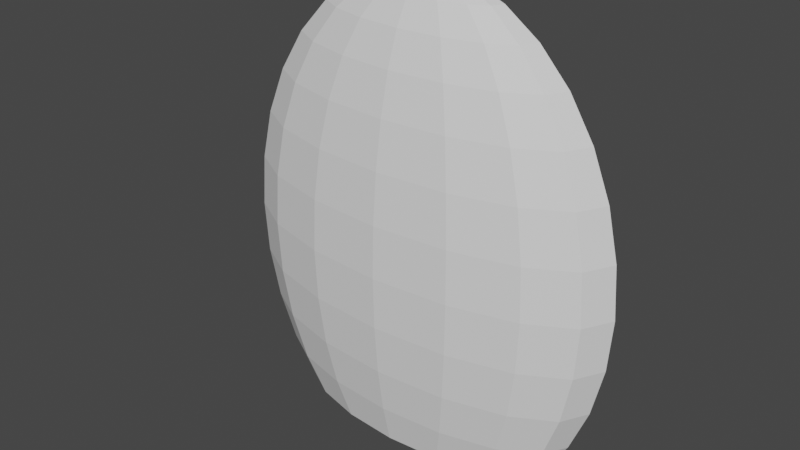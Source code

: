 # Source: Bariera_KLOCEK.blend  (saved by Blender 2.93.21; exported with 4.5.12 LTS)
import bpy
from mathutils import Matrix  # noqa: F401  (used for matrix-valued properties, if any)

bpy.ops.wm.read_factory_settings(use_empty=True)
scene = bpy.context.scene
scene.name = 'Scene'

# ---- collections
col_collection = bpy.data.collections.new('Collection'); scene.collection.children.link(col_collection)

# ---- world
world_world = bpy.data.worlds.new('World'); scene.world = world_world
world_world.use_nodes = True; world_world.node_tree.nodes.clear()
_N = world_world.node_tree.nodes; _L = world_world.node_tree.links
n0 = _N.new('ShaderNodeOutputWorld'); n0.name = 'World Output'; n0.location = (300, 300)
n1 = _N.new('ShaderNodeBackground'); n1.name = 'Background'; n1.location = (10, 300)
n1.inputs[0].default_value = (0.05088, 0.05088, 0.05088, 1.0)
_L.new(n1.outputs[0], n0.inputs[0])
n0.is_active_output = True
world_world.color = (0.05088, 0.05088, 0.05088)
world_world.use_sun_shadow = False
world_world.sun_shadow_jitter_overblur = 0.0

# ---- meshes
me_sphere = bpy.data.meshes.new('Sphere')
me_sphere.from_pydata([(-0.684, -0.2643, -0.9742), (-0.8043, -0.2643, -0.7797), (-0.8937, -0.2643, -0.5578), (-0.9487, -0.2643, -0.317), (-0.9673, -0.2643, -0.06665), (-0.9487, -0.2643, 0.1837), (-0.8937, -0.2643, 0.4245), (-0.8043, -0.2643, 0.6464), (-0.684, -0.2643, 0.8409), (-0.5374, -0.2643, 1.001), (-0.3702, -0.2643, 1.119), (-0.1887, -0.2643, 1.192), (-0.6319, -0.363, -0.9742), (-0.743, -0.3803, -0.7797), (-0.8256, -0.3932, -0.5578), (-0.8765, -0.4012, -0.317), (-0.8937, -0.4039, -0.06665), (-0.8765, -0.4012, 0.1837), (-0.8256, -0.3932, 0.4245), (-0.743, -0.3803, 0.6464), (-0.6319, -0.363, 0.8409), (-0.4965, -0.3418, 1.001), (-0.342, -0.3177, 1.119), (-0.1743, -0.2915, 1.192), (-7.791e-08, -0.2643, 1.217), (-0.4836, -0.4466, -0.9742), (-0.5687, -0.4787, -0.7797), (-0.6319, -0.5025, -0.5578), (-0.6708, -0.5172, -0.317), (-0.684, -0.5222, -0.06665), (-0.6708, -0.5172, 0.1837), (-0.6319, -0.5025, 0.4245), (-0.5687, -0.4787, 0.6464), (-0.4836, -0.4466, 0.8409), (0.1951, -0.2592, 1.225), (0.3827, -0.2592, 1.149), (0.5556, -0.2592, 1.026), (0.7071, -0.2592, 0.8614), (0.8315, -0.2592, 0.6603), (0.9239, -0.2592, 0.4309), (0.9808, -0.2592, 0.182), (1.0, -0.2592, -0.07685), (0.9808, -0.2592, -0.3357), (0.9239, -0.2592, -0.5846), (0.8315, -0.2592, -0.814), (0.7071, -0.2592, -1.015), (-0.38, -0.4076, 1.001), (-0.2617, -0.363, 1.119), (-0.1334, -0.3146, 1.192), (0.1802, -0.2873, 1.225), (0.3536, -0.3144, 1.149), (0.5133, -0.3393, 1.026), (0.6533, -0.3612, 0.8614), (0.7682, -0.3791, 0.6603), (0.8536, -0.3925, 0.4309), (0.9061, -0.4007, 0.182), (0.9239, -0.4035, -0.07685), (0.9061, -0.4007, -0.3357), (0.8536, -0.3925, -0.5846), (0.7682, -0.3791, -0.814), (0.6533, -0.3612, -1.015), (-0.2617, -0.5025, -0.9742), (-0.3078, -0.5444, -0.7797), (-0.342, -0.5756, -0.5578), (0.1379, -0.3112, 1.225), (0.2706, -0.3612, 1.149), (0.3928, -0.4073, 1.026), (0.5, -0.4477, 0.8614), (0.5879, -0.4808, 0.6603), (0.6533, -0.5055, 0.4309), (0.6935, -0.5206, 0.182), (0.7071, -0.5258, -0.07685), (0.6935, -0.5206, -0.3357), (0.6533, -0.5055, -0.5846), (0.5879, -0.4808, -0.814), (0.5, -0.4477, -1.015), (-0.3631, -0.5947, -0.317), (-0.3702, -0.6012, -0.06665), (-0.3631, -0.5947, 0.1837), (0.07466, -0.3271, 1.225), (0.1464, -0.3925, 1.149), (0.2126, -0.4527, 1.026), (0.2706, -0.5055, 0.8614), (0.3182, -0.5488, 0.6603), (0.3536, -0.581, 0.4309), (0.3753, -0.6008, 0.182), (0.3827, -0.6075, -0.07685), (0.3753, -0.6008, -0.3357), (0.3536, -0.581, -0.5846), (0.3182, -0.5488, -0.814), (0.2706, -0.5055, -1.015), (-0.342, -0.5756, 0.4245), (-0.3078, -0.5444, 0.6464), (-0.2617, -0.5025, 0.8409), (-5.595e-08, -0.3327, 1.225), (-7.085e-08, -0.4035, 1.149), (-1.156e-07, -0.4686, 1.026), (-8.575e-08, -0.5258, 0.8614), (-1.156e-07, -0.5726, 0.6603), (-2.646e-07, -0.6075, 0.4309), (-1.156e-07, -0.6289, 0.182), (-2.944e-07, -0.6362, -0.07685), (-1.156e-07, -0.6289, -0.3357), (-2.646e-07, -0.6075, -0.5846), (-1.156e-07, -0.5726, -0.814), (-8.575e-08, -0.5258, -1.015), (-0.2057, -0.4515, 1.001), (-0.1417, -0.3932, 1.119), (-0.07222, -0.33, 1.192), (-8.273e-08, -0.5222, -0.9742), (-0.07466, -0.3271, 1.225), (-0.1464, -0.3925, 1.149), (-0.2126, -0.4527, 1.026), (-0.2706, -0.5055, 0.8614), (-0.3182, -0.5488, 0.6603), (-0.3536, -0.581, 0.4309), (-0.3753, -0.6008, 0.182), (-0.3827, -0.6075, -0.07685), (-0.3753, -0.6008, -0.3357), (-0.3536, -0.581, -0.5846), (-0.3182, -0.5488, -0.814), (-0.2706, -0.5055, -1.015), (-1.116e-07, -0.5675, -0.7797), (-2.557e-07, -0.6012, -0.5578), (-1.116e-07, -0.622, -0.317), (-0.1379, -0.3112, 1.225), (-0.2706, -0.3612, 1.149), (-0.3928, -0.4073, 1.026), (-0.5, -0.4477, 0.8614), (-0.5879, -0.4808, 0.6603), (-0.6533, -0.5055, 0.4309), (-0.6935, -0.5206, 0.182), (-0.7071, -0.5258, -0.07685), (-0.6935, -0.5206, -0.3357), (-0.6533, -0.5055, -0.5846), (-0.5879, -0.4808, -0.814), (-0.5, -0.4477, -1.015), (-2.845e-07, -0.629, -0.06665), (-1.116e-07, -0.622, 0.1837), (-2.557e-07, -0.6012, 0.4245), (-8.077e-08, -0.2592, 1.25), (-0.1802, -0.2873, 1.225), (-0.3536, -0.3144, 1.149), (-0.5133, -0.3393, 1.026), (-0.6533, -0.3612, 0.8614), (-0.7682, -0.3791, 0.6603), (-0.8536, -0.3925, 0.4309), (-0.9061, -0.4007, 0.182), (-0.9239, -0.4034, -0.07685), (-0.9061, -0.4007, -0.3357), (-0.8536, -0.3925, -0.5846), (-0.7682, -0.3791, -0.814), (-0.6533, -0.3612, -1.015), (-1.116e-07, -0.5675, 0.6464), (-8.273e-08, -0.5222, 0.8409), (-1.116e-07, -0.4669, 1.001), (-0.1951, -0.2592, 1.225), (-0.3827, -0.2592, 1.149), (-0.5556, -0.2592, 1.026), (-0.7071, -0.2592, 0.8614), (-0.8315, -0.2592, 0.6603), (-0.9239, -0.2592, 0.4309), (-0.9808, -0.2592, 0.182), (-1.0, -0.2592, -0.07685), (-0.9808, -0.2592, -0.3357), (-0.9239, -0.2592, -0.5846), (-0.8315, -0.2592, -0.814), (-0.7071, -0.2592, -1.015), (-6.832e-08, -0.4039, 1.119), (-5.39e-08, -0.3355, 1.192), (0.2617, -0.5025, -0.9742), (0.3078, -0.5444, -0.7797), (0.342, -0.5756, -0.5578), (0.3631, -0.5947, -0.317), (0.3702, -0.6012, -0.06665), (0.3631, -0.5947, 0.1837), (0.342, -0.5756, 0.4245), (0.3078, -0.5444, 0.6464), (0.2617, -0.5025, 0.8409), (0.2057, -0.4515, 1.001), (0.1417, -0.3932, 1.119), (0.07222, -0.33, 1.192), (0.4836, -0.4466, -0.9742), (0.5687, -0.4787, -0.7797), (0.6319, -0.5025, -0.5578), (0.6708, -0.5172, -0.317), (0.684, -0.5222, -0.06665), (0.6708, -0.5172, 0.1837), (0.6319, -0.5025, 0.4245), (0.5687, -0.4787, 0.6464), (0.4836, -0.4466, 0.8409), (0.38, -0.4076, 1.001), (0.2617, -0.363, 1.119), (0.1334, -0.3146, 1.192), (0.6319, -0.363, -0.9742), (0.743, -0.3803, -0.7797), (0.8256, -0.3932, -0.5578), (0.8765, -0.4012, -0.317), (0.8937, -0.4039, -0.06665), (0.8765, -0.4012, 0.1837), (0.8256, -0.3932, 0.4245), (0.743, -0.3803, 0.6464), (0.6319, -0.363, 0.8409), (0.4965, -0.3418, 1.001), (0.342, -0.3177, 1.119), (0.1743, -0.2915, 1.192), (0.684, -0.2643, -0.9742), (0.8043, -0.2643, -0.7797), (0.8937, -0.2643, -0.5578), (0.9487, -0.2643, -0.317), (0.9673, -0.2643, -0.06665), (0.9487, -0.2643, 0.1837), (0.8937, -0.2643, 0.4245), (0.8043, -0.2643, 0.6464), (0.684, -0.2643, 0.8409), (0.5374, -0.2643, 1.001), (0.3702, -0.2643, 1.119), (0.1887, -0.2643, 1.192)], [], [(38, 213, 214, 37), (163, 4, 3, 164), (37, 214, 215, 36), (162, 5, 4, 163), (165, 2, 1, 166), (161, 6, 5, 162), (36, 215, 216, 35), (60, 194, 206, 45), (164, 3, 2, 165), (160, 7, 6, 161), (35, 216, 217, 34), (136, 25, 61, 121), (34, 217, 24, 140), (90, 170, 182, 75), (166, 1, 0, 167), (105, 109, 170, 90), (39, 212, 213, 38), (42, 209, 210, 41), (45, 206, 207, 44), (156, 11, 10, 157), (159, 8, 7, 160), (41, 210, 211, 40), (44, 207, 208, 43), (75, 182, 194, 60), (152, 12, 25, 136), (40, 211, 212, 39), (158, 9, 8, 159), (167, 0, 12, 152), (43, 208, 209, 42), (121, 61, 109, 105), (157, 10, 9, 158), (12, 0, 1, 13), (16, 4, 5, 17), (20, 8, 9, 21), (46, 21, 22, 47), (13, 1, 2, 14), (27, 14, 15, 28), (21, 9, 10, 22), (17, 5, 6, 18), (47, 22, 23, 48), (14, 2, 3, 15), (140, 24, 11, 156), (22, 10, 11, 23), (18, 6, 7, 19), (15, 3, 4, 16), (19, 7, 8, 20), (23, 11, 24), (42, 41, 56, 57), (35, 34, 49, 50), (43, 42, 57, 58), (36, 35, 50, 51), (44, 43, 58, 59), (37, 36, 51, 52), (45, 44, 59, 60), (38, 37, 52, 53), (28, 15, 16, 29), (39, 38, 53, 54), (48, 23, 24), (40, 39, 54, 55), (29, 16, 17, 30), (41, 40, 55, 56), (34, 140, 49), (30, 17, 18, 31), (31, 18, 19, 32), (54, 53, 68, 69), (32, 19, 20, 33), (55, 54, 69, 70), (25, 12, 13, 26), (56, 55, 70, 71), (49, 140, 64), (33, 20, 21, 46), (57, 56, 71, 72), (50, 49, 64, 65), (58, 57, 72, 73), (51, 50, 65, 66), (59, 58, 73, 74), (52, 51, 66, 67), (60, 59, 74, 75), (53, 52, 67, 68), (73, 72, 87, 88), (66, 65, 80, 81), (74, 73, 88, 89), (67, 66, 81, 82), (75, 74, 89, 90), (68, 67, 82, 83), (26, 13, 14, 27), (69, 68, 83, 84), (91, 31, 32, 92), (70, 69, 84, 85), (92, 32, 33, 93), (71, 70, 85, 86), (64, 140, 79), (61, 25, 26, 62), (72, 71, 86, 87), (65, 64, 79, 80), (62, 26, 27, 63), (85, 84, 99, 100), (106, 46, 47, 107), (86, 85, 100, 101), (79, 140, 94), (63, 27, 28, 76), (87, 86, 101, 102), (80, 79, 94, 95), (88, 87, 102, 103), (81, 80, 95, 96), (89, 88, 103, 104), (82, 81, 96, 97), (90, 89, 104, 105), (83, 82, 97, 98), (93, 33, 46, 106), (84, 83, 98, 99), (96, 95, 111, 112), (104, 103, 119, 120), (97, 96, 112, 113), (105, 104, 120, 121), (98, 97, 113, 114), (107, 47, 48, 108), (99, 98, 114, 115), (76, 28, 29, 77), (100, 99, 115, 116), (108, 48, 24), (101, 100, 116, 117), (94, 140, 110), (77, 29, 30, 78), (102, 101, 117, 118), (95, 94, 110, 111), (103, 102, 118, 119), (116, 115, 130, 131), (153, 92, 93, 154), (117, 116, 131, 132), (110, 140, 125), (78, 30, 31, 91), (118, 117, 132, 133), (111, 110, 125, 126), (119, 118, 133, 134), (112, 111, 126, 127), (120, 119, 134, 135), (113, 112, 127, 128), (121, 120, 135, 136), (114, 113, 128, 129), (138, 78, 91, 139), (115, 114, 129, 130), (139, 91, 92, 153), (135, 134, 150, 151), (128, 127, 143, 144), (136, 135, 151, 152), (129, 128, 144, 145), (109, 61, 62, 122), (130, 129, 145, 146), (154, 93, 106, 155), (131, 130, 146, 147), (122, 62, 63, 123), (132, 131, 147, 148), (125, 140, 141), (123, 63, 76, 124), (133, 132, 148, 149), (126, 125, 141, 142), (134, 133, 149, 150), (127, 126, 142, 143), (177, 153, 154, 178), (148, 147, 162, 163), (141, 140, 156), (168, 107, 108, 169), (149, 148, 163, 164), (142, 141, 156, 157), (150, 149, 164, 165), (143, 142, 157, 158), (151, 150, 165, 166), (144, 143, 158, 159), (152, 151, 166, 167), (145, 144, 159, 160), (155, 106, 107, 168), (146, 145, 160, 161), (176, 139, 153, 177), (147, 146, 161, 162), (192, 180, 181, 193), (203, 191, 192, 204), (193, 181, 24), (170, 109, 122, 171), (187, 175, 176, 188), (178, 154, 155, 179), (189, 177, 178, 190), (171, 122, 123, 172), (190, 178, 179, 191), (180, 168, 169, 181), (124, 76, 77, 137), (191, 179, 180, 192), (172, 123, 124, 173), (201, 189, 190, 202), (174, 137, 138, 175), (202, 190, 191, 203), (182, 170, 171, 183), (173, 124, 137, 174), (169, 108, 24), (183, 171, 172, 184), (179, 155, 168, 180), (184, 172, 173, 185), (181, 169, 24), (194, 182, 183, 195), (175, 138, 139, 176), (195, 183, 184, 196), (185, 173, 174, 186), (196, 184, 185, 197), (186, 174, 175, 187), (204, 192, 193, 205), (188, 176, 177, 189), (197, 185, 186, 198), (207, 195, 196, 208), (217, 205, 24), (215, 203, 204, 216), (210, 198, 199, 211), (208, 196, 197, 209), (211, 199, 200, 212), (216, 204, 205, 217), (212, 200, 201, 213), (198, 186, 187, 199), (137, 77, 78, 138), (213, 201, 202, 214), (205, 193, 24), (206, 194, 195, 207), (199, 187, 188, 200), (214, 202, 203, 215), (200, 188, 189, 201), (209, 197, 198, 210)])
_uv = me_sphere.uv_layers.new(name='UVMap')
_uv.uv.foreach_set('vector', [0.5, 0.6875, 0.5, 0.6875, 0.5, 0.75, 0.5, 0.75, 0.0, 0.5, 0.0, 0.5, 0.0, 0.4375, 0.0, 0.4375, 0.5, 0.75, 0.5, 0.75, 0.5, 0.8125, 0.5, 0.8125, 0.0, 0.5625, 0.0, 0.5625, 0.0, 0.5, 0.0, 0.5, 0.0, 0.375, 0.0, 0.375, 0.0, 0.3125, 0.0, 0.3125, 0.0, 0.625, 0.0, 0.625, 0.0, 0.5625, 0.0, 0.5625, 0.5, 0.8125, 0.5, 0.8125, 0.5, 0.875, 0.5, 0.875, 0.4375, 0.25, 0.4375, 0.25, 0.5, 0.25, 0.5, 0.25, 0.0, 0.4375, 0.0, 0.4375, 0.0, 0.375, 0.0, 0.375, 0.0, 0.6875, 0.0, 0.6875, 0.0, 0.625, 0.0, 0.625, 0.5, 0.875, 0.5, 0.875, 0.5, 0.9375, 0.5, 0.9375, 0.125, 0.25, 0.125, 0.25, 0.1875, 0.25, 0.1875, 0.25, 0.5, 0.9375, 0.5, 0.9375, 0.4687, 1.0, 0.4687, 1.0, 0.3125, 0.25, 0.3125, 0.25, 0.375, 0.25, 0.375, 0.25, 0.0, 0.3125, 0.0, 0.3125, 0.0, 0.25, 0.0, 0.25, 0.25, 0.25, 0.25, 0.25, 0.3125, 0.25, 0.3125, 0.25, 0.5, 0.625, 0.5, 0.625, 0.5, 0.6875, 0.5, 0.6875, 0.5, 0.4375, 0.5, 0.4375, 0.5, 0.5, 0.5, 0.5, 0.5, 0.25, 0.5, 0.25, 0.5, 0.3125, 0.5, 0.3125, 0.0, 0.9375, 0.0, 0.9375, 0.0, 0.875, 0.0, 0.875, 0.0, 0.75, 0.0, 0.75, 0.0, 0.6875, 0.0, 0.6875, 0.5, 0.5, 0.5, 0.5, 0.5, 0.5625, 0.5, 0.5625, 0.5, 0.3125, 0.5, 0.3125, 0.5, 0.375, 0.5, 0.375, 0.375, 0.25, 0.375, 0.25, 0.4375, 0.25, 0.4375, 0.25, 0.0625, 0.25, 0.0625, 0.25, 0.125, 0.25, 0.125, 0.25, 0.5, 0.5625, 0.5, 0.5625, 0.5, 0.625, 0.5, 0.625, 0.0, 0.8125, 0.0, 0.8125, 0.0, 0.75, 0.0, 0.75, 0.0, 0.25, 0.0, 0.25, 0.0625, 0.25, 0.0625, 0.25, 0.5, 0.375, 0.5, 0.375, 0.5, 0.4375, 0.5, 0.4375, 0.1875, 0.25, 0.1875, 0.25, 0.25, 0.25, 0.25, 0.25, 0.0, 0.875, 0.0, 0.875, 0.0, 0.8125, 0.0, 0.8125, 0.0625, 0.25, 0.0, 0.25, 0.0, 0.3125, 0.0625, 0.3125, 0.0625, 0.5, 0.0, 0.5, 0.0, 0.5625, 0.0625, 0.5625, 0.0625, 0.75, 0.0, 0.75, 0.0, 0.8125, 0.0625, 0.8125, 0.125, 0.8125, 0.0625, 0.8125, 0.0625, 0.875, 0.125, 0.875, 0.0625, 0.3125, 0.0, 0.3125, 0.0, 0.375, 0.0625, 0.375, 0.125, 0.375, 0.0625, 0.375, 0.0625, 0.4375, 0.125, 0.4375, 0.0625, 0.8125, 0.0, 0.8125, 0.0, 0.875, 0.0625, 0.875, 0.0625, 0.5625, 0.0, 0.5625, 0.0, 0.625, 0.0625, 0.625, 0.125, 0.875, 0.0625, 0.875, 0.0625, 0.9375, 0.125, 0.9375, 0.0625, 0.375, 0.0, 0.375, 0.0, 0.4375, 0.0625, 0.4375, 0.03125, 1.0, 0.03125, 1.0, 0.0, 0.9375, 0.0, 0.9375, 0.0625, 0.875, 0.0, 0.875, 0.0, 0.9375, 0.0625, 0.9375, 0.0625, 0.625, 0.0, 0.625, 0.0, 0.6875, 0.0625, 0.6875, 0.0625, 0.4375, 0.0, 0.4375, 0.0, 0.5, 0.0625, 0.5, 0.0625, 0.6875, 0.0, 0.6875, 0.0, 0.75, 0.0625, 0.75, 0.0625, 0.9375, 0.0, 0.9375, 0.03125, 1.0, 0.5, 0.4375, 0.5, 0.5, 0.4375, 0.5, 0.4375, 0.4375, 0.5, 0.875, 0.5, 0.9375, 0.4375, 0.9375, 0.4375, 0.875, 0.5, 0.375, 0.5, 0.4375, 0.4375, 0.4375, 0.4375, 0.375, 0.5, 0.8125, 0.5, 0.875, 0.4375, 0.875, 0.4375, 0.8125, 0.5, 0.3125, 0.5, 0.375, 0.4375, 0.375, 0.4375, 0.3125, 0.5, 0.75, 0.5, 0.8125, 0.4375, 0.8125, 0.4375, 0.75, 0.5, 0.25, 0.5, 0.3125, 0.4375, 0.3125, 0.4375, 0.25, 0.5, 0.6875, 0.5, 0.75, 0.4375, 0.75, 0.4375, 0.6875, 0.125, 0.4375, 0.0625, 0.4375, 0.0625, 0.5, 0.125, 0.5, 0.5, 0.625, 0.5, 0.6875, 0.4375, 0.6875, 0.4375, 0.625, 0.125, 0.9375, 0.0625, 0.9375, 0.09375, 1.0, 0.5, 0.5625, 0.5, 0.625, 0.4375, 0.625, 0.4375, 0.5625, 0.125, 0.5, 0.0625, 0.5, 0.0625, 0.5625, 0.125, 0.5625, 0.5, 0.5, 0.5, 0.5625, 0.4375, 0.5625, 0.4375, 0.5, 0.5, 0.9375, 0.4687, 1.0, 0.4375, 0.9375, 0.125, 0.5625, 0.0625, 0.5625, 0.0625, 0.625, 0.125, 0.625, 0.125, 0.625, 0.0625, 0.625, 0.0625, 0.6875, 0.125, 0.6875, 0.4375, 0.625, 0.4375, 0.6875, 0.375, 0.6875, 0.375, 0.625, 0.125, 0.6875, 0.0625, 0.6875, 0.0625, 0.75, 0.125, 0.75, 0.4375, 0.5625, 0.4375, 0.625, 0.375, 0.625, 0.375, 0.5625, 0.125, 0.25, 0.0625, 0.25, 0.0625, 0.3125, 0.125, 0.3125, 0.4375, 0.5, 0.4375, 0.5625, 0.375, 0.5625, 0.375, 0.5, 0.4375, 0.9375, 0.4062, 1.0, 0.375, 0.9375, 0.125, 0.75, 0.0625, 0.75, 0.0625, 0.8125, 0.125, 0.8125, 0.4375, 0.4375, 0.4375, 0.5, 0.375, 0.5, 0.375, 0.4375, 0.4375, 0.875, 0.4375, 0.9375, 0.375, 0.9375, 0.375, 0.875, 0.4375, 0.375, 0.4375, 0.4375, 0.375, 0.4375, 0.375, 0.375, 0.4375, 0.8125, 0.4375, 0.875, 0.375, 0.875, 0.375, 0.8125, 0.4375, 0.3125, 0.4375, 0.375, 0.375, 0.375, 0.375, 0.3125, 0.4375, 0.75, 0.4375, 0.8125, 0.375, 0.8125, 0.375, 0.75, 0.4375, 0.25, 0.4375, 0.3125, 0.375, 0.3125, 0.375, 0.25, 0.4375, 0.6875, 0.4375, 0.75, 0.375, 0.75, 0.375, 0.6875, 0.375, 0.375, 0.375, 0.4375, 0.3125, 0.4375, 0.3125, 0.375, 0.375, 0.8125, 0.375, 0.875, 0.3125, 0.875, 0.3125, 0.8125, 0.375, 0.3125, 0.375, 0.375, 0.3125, 0.375, 0.3125, 0.3125, 0.375, 0.75, 0.375, 0.8125, 0.3125, 0.8125, 0.3125, 0.75, 0.375, 0.25, 0.375, 0.3125, 0.3125, 0.3125, 0.3125, 0.25, 0.375, 0.6875, 0.375, 0.75, 0.3125, 0.75, 0.3125, 0.6875, 0.125, 0.3125, 0.0625, 0.3125, 0.0625, 0.375, 0.125, 0.375, 0.375, 0.625, 0.375, 0.6875, 0.3125, 0.6875, 0.3125, 0.625, 0.1875, 0.625, 0.125, 0.625, 0.125, 0.6875, 0.1875, 0.6875, 0.375, 0.5625, 0.375, 0.625, 0.3125, 0.625, 0.3125, 0.5625, 0.1875, 0.6875, 0.125, 0.6875, 0.125, 0.75, 0.1875, 0.75, 0.375, 0.5, 0.375, 0.5625, 0.3125, 0.5625, 0.3125, 0.5, 0.375, 0.9375, 0.3437, 1.0, 0.3125, 0.9375, 0.1875, 0.25, 0.125, 0.25, 0.125, 0.3125, 0.1875, 0.3125, 0.375, 0.4375, 0.375, 0.5, 0.3125, 0.5, 0.3125, 0.4375, 0.375, 0.875, 0.375, 0.9375, 0.3125, 0.9375, 0.3125, 0.875, 0.1875, 0.3125, 0.125, 0.3125, 0.125, 0.375, 0.1875, 0.375, 0.3125, 0.5625, 0.3125, 0.625, 0.25, 0.625, 0.25, 0.5625, 0.1875, 0.8125, 0.125, 0.8125, 0.125, 0.875, 0.1875, 0.875, 0.3125, 0.5, 0.3125, 0.5625, 0.25, 0.5625, 0.25, 0.5, 0.3125, 0.9375, 0.2812, 1.0, 0.25, 0.9375, 0.1875, 0.375, 0.125, 0.375, 0.125, 0.4375, 0.1875, 0.4375, 0.3125, 0.4375, 0.3125, 0.5, 0.25, 0.5, 0.25, 0.4375, 0.3125, 0.875, 0.3125, 0.9375, 0.25, 0.9375, 0.25, 0.875, 0.3125, 0.375, 0.3125, 0.4375, 0.25, 0.4375, 0.25, 0.375, 0.3125, 0.8125, 0.3125, 0.875, 0.25, 0.875, 0.25, 0.8125, 0.3125, 0.3125, 0.3125, 0.375, 0.25, 0.375, 0.25, 0.3125, 0.3125, 0.75, 0.3125, 0.8125, 0.25, 0.8125, 0.25, 0.75, 0.3125, 0.25, 0.3125, 0.3125, 0.25, 0.3125, 0.25, 0.25, 0.3125, 0.6875, 0.3125, 0.75, 0.25, 0.75, 0.25, 0.6875, 0.1875, 0.75, 0.125, 0.75, 0.125, 0.8125, 0.1875, 0.8125, 0.3125, 0.625, 0.3125, 0.6875, 0.25, 0.6875, 0.25, 0.625, 0.25, 0.8125, 0.25, 0.875, 0.1875, 0.875, 0.1875, 0.8125, 0.25, 0.3125, 0.25, 0.375, 0.1875, 0.375, 0.1875, 0.3125, 0.25, 0.75, 0.25, 0.8125, 0.1875, 0.8125, 0.1875, 0.75, 0.25, 0.25, 0.25, 0.3125, 0.1875, 0.3125, 0.1875, 0.25, 0.25, 0.6875, 0.25, 0.75, 0.1875, 0.75, 0.1875, 0.6875, 0.1875, 0.875, 0.125, 0.875, 0.125, 0.9375, 0.1875, 0.9375, 0.25, 0.625, 0.25, 0.6875, 0.1875, 0.6875, 0.1875, 0.625, 0.1875, 0.4375, 0.125, 0.4375, 0.125, 0.5, 0.1875, 0.5, 0.25, 0.5625, 0.25, 0.625, 0.1875, 0.625, 0.1875, 0.5625, 0.1875, 0.9375, 0.125, 0.9375, 0.1562, 1.0, 0.25, 0.5, 0.25, 0.5625, 0.1875, 0.5625, 0.1875, 0.5, 0.25, 0.9375, 0.2187, 1.0, 0.1875, 0.9375, 0.1875, 0.5, 0.125, 0.5, 0.125, 0.5625, 0.1875, 0.5625, 0.25, 0.4375, 0.25, 0.5, 0.1875, 0.5, 0.1875, 0.4375, 0.25, 0.875, 0.25, 0.9375, 0.1875, 0.9375, 0.1875, 0.875, 0.25, 0.375, 0.25, 0.4375, 0.1875, 0.4375, 0.1875, 0.375, 0.1875, 0.5625, 0.1875, 0.625, 0.125, 0.625, 0.125, 0.5625, 0.25, 0.6875, 0.1875, 0.6875, 0.1875, 0.75, 0.25, 0.75, 0.1875, 0.5, 0.1875, 0.5625, 0.125, 0.5625, 0.125, 0.5, 0.1875, 0.9375, 0.1562, 1.0, 0.125, 0.9375, 0.1875, 0.5625, 0.125, 0.5625, 0.125, 0.625, 0.1875, 0.625, 0.1875, 0.4375, 0.1875, 0.5, 0.125, 0.5, 0.125, 0.4375, 0.1875, 0.875, 0.1875, 0.9375, 0.125, 0.9375, 0.125, 0.875, 0.1875, 0.375, 0.1875, 0.4375, 0.125, 0.4375, 0.125, 0.375, 0.1875, 0.8125, 0.1875, 0.875, 0.125, 0.875, 0.125, 0.8125, 0.1875, 0.3125, 0.1875, 0.375, 0.125, 0.375, 0.125, 0.3125, 0.1875, 0.75, 0.1875, 0.8125, 0.125, 0.8125, 0.125, 0.75, 0.1875, 0.25, 0.1875, 0.3125, 0.125, 0.3125, 0.125, 0.25, 0.1875, 0.6875, 0.1875, 0.75, 0.125, 0.75, 0.125, 0.6875, 0.25, 0.5625, 0.1875, 0.5625, 0.1875, 0.625, 0.25, 0.625, 0.1875, 0.625, 0.1875, 0.6875, 0.125, 0.6875, 0.125, 0.625, 0.25, 0.625, 0.1875, 0.625, 0.1875, 0.6875, 0.25, 0.6875, 0.125, 0.3125, 0.125, 0.375, 0.0625, 0.375, 0.0625, 0.3125, 0.125, 0.75, 0.125, 0.8125, 0.0625, 0.8125, 0.0625, 0.75, 0.125, 0.25, 0.125, 0.3125, 0.0625, 0.3125, 0.0625, 0.25, 0.125, 0.6875, 0.125, 0.75, 0.0625, 0.75, 0.0625, 0.6875, 0.25, 0.25, 0.1875, 0.25, 0.1875, 0.3125, 0.25, 0.3125, 0.125, 0.625, 0.125, 0.6875, 0.0625, 0.6875, 0.0625, 0.625, 0.25, 0.75, 0.1875, 0.75, 0.1875, 0.8125, 0.25, 0.8125, 0.125, 0.5625, 0.125, 0.625, 0.0625, 0.625, 0.0625, 0.5625, 0.25, 0.3125, 0.1875, 0.3125, 0.1875, 0.375, 0.25, 0.375, 0.125, 0.5, 0.125, 0.5625, 0.0625, 0.5625, 0.0625, 0.5, 0.125, 0.9375, 0.09375, 1.0, 0.0625, 0.9375, 0.25, 0.375, 0.1875, 0.375, 0.1875, 0.4375, 0.25, 0.4375, 0.125, 0.4375, 0.125, 0.5, 0.0625, 0.5, 0.0625, 0.4375, 0.125, 0.875, 0.125, 0.9375, 0.0625, 0.9375, 0.0625, 0.875, 0.125, 0.375, 0.125, 0.4375, 0.0625, 0.4375, 0.0625, 0.375, 0.125, 0.8125, 0.125, 0.875, 0.0625, 0.875, 0.0625, 0.8125, 0.3125, 0.6875, 0.25, 0.6875, 0.25, 0.75, 0.3125, 0.75, 0.0625, 0.5, 0.0625, 0.5625, 0.0, 0.5625, 0.0, 0.5, 0.0625, 0.9375, 0.03125, 1.0, 0.0, 0.9375, 0.25, 0.875, 0.1875, 0.875, 0.1875, 0.9375, 0.25, 0.9375, 0.0625, 0.4375, 0.0625, 0.5, 0.0, 0.5, 0.0, 0.4375, 0.0625, 0.875, 0.0625, 0.9375, 0.0, 0.9375, 0.0, 0.875, 0.0625, 0.375, 0.0625, 0.4375, 0.0, 0.4375, 0.0, 0.375, 0.0625, 0.8125, 0.0625, 0.875, 0.0, 0.875, 0.0, 0.8125, 0.0625, 0.3125, 0.0625, 0.375, 0.0, 0.375, 0.0, 0.3125, 0.0625, 0.75, 0.0625, 0.8125, 0.0, 0.8125, 0.0, 0.75, 0.0625, 0.25, 0.0625, 0.3125, 0.0, 0.3125, 0.0, 0.25, 0.0625, 0.6875, 0.0625, 0.75, 0.0, 0.75, 0.0, 0.6875, 0.25, 0.8125, 0.1875, 0.8125, 0.1875, 0.875, 0.25, 0.875, 0.0625, 0.625, 0.0625, 0.6875, 0.0, 0.6875, 0.0, 0.625, 0.3125, 0.625, 0.25, 0.625, 0.25, 0.6875, 0.3125, 0.6875, 0.0625, 0.5625, 0.0625, 0.625, 0.0, 0.625, 0.0, 0.5625, 0.375, 0.875, 0.3125, 0.875, 0.3125, 0.9375, 0.375, 0.9375, 0.4375, 0.8125, 0.375, 0.8125, 0.375, 0.875, 0.4375, 0.875, 0.375, 0.9375, 0.3125, 0.9375, 0.3437, 1.0, 0.3125, 0.25, 0.25, 0.25, 0.25, 0.3125, 0.3125, 0.3125, 0.375, 0.5625, 0.3125, 0.5625, 0.3125, 0.625, 0.375, 0.625, 0.3125, 0.75, 0.25, 0.75, 0.25, 0.8125, 0.3125, 0.8125, 0.375, 0.6875, 0.3125, 0.6875, 0.3125, 0.75, 0.375, 0.75, 0.3125, 0.3125, 0.25, 0.3125, 0.25, 0.375, 0.3125, 0.375, 0.375, 0.75, 0.3125, 0.75, 0.3125, 0.8125, 0.375, 0.8125, 0.3125, 0.875, 0.25, 0.875, 0.25, 0.9375, 0.3125, 0.9375, 0.25, 0.4375, 0.1875, 0.4375, 0.1875, 0.5, 0.25, 0.5, 0.375, 0.8125, 0.3125, 0.8125, 0.3125, 0.875, 0.375, 0.875, 0.3125, 0.375, 0.25, 0.375, 0.25, 0.4375, 0.3125, 0.4375, 0.4375, 0.6875, 0.375, 0.6875, 0.375, 0.75, 0.4375, 0.75, 0.3125, 0.5, 0.25, 0.5, 0.25, 0.5625, 0.3125, 0.5625, 0.4375, 0.75, 0.375, 0.75, 0.375, 0.8125, 0.4375, 0.8125, 0.375, 0.25, 0.3125, 0.25, 0.3125, 0.3125, 0.375, 0.3125, 0.3125, 0.4375, 0.25, 0.4375, 0.25, 0.5, 0.3125, 0.5, 0.25, 0.9375, 0.1875, 0.9375, 0.2187, 1.0, 0.375, 0.3125, 0.3125, 0.3125, 0.3125, 0.375, 0.375, 0.375, 0.3125, 0.8125, 0.25, 0.8125, 0.25, 0.875, 0.3125, 0.875, 0.375, 0.375, 0.3125, 0.375, 0.3125, 0.4375, 0.375, 0.4375, 0.3125, 0.9375, 0.25, 0.9375, 0.2812, 1.0, 0.4375, 0.25, 0.375, 0.25, 0.375, 0.3125, 0.4375, 0.3125, 0.3125, 0.5625, 0.25, 0.5625, 0.25, 0.625, 0.3125, 0.625, 0.4375, 0.3125, 0.375, 0.3125, 0.375, 0.375, 0.4375, 0.375, 0.375, 0.4375, 0.3125, 0.4375, 0.3125, 0.5, 0.375, 0.5, 0.4375, 0.375, 0.375, 0.375, 0.375, 0.4375, 0.4375, 0.4375, 0.375, 0.5, 0.3125, 0.5, 0.3125, 0.5625, 0.375, 0.5625, 0.4375, 0.875, 0.375, 0.875, 0.375, 0.9375, 0.4375, 0.9375, 0.375, 0.625, 0.3125, 0.625, 0.3125, 0.6875, 0.375, 0.6875, 0.4375, 0.4375, 0.375, 0.4375, 0.375, 0.5, 0.4375, 0.5, 0.5, 0.3125, 0.4375, 0.3125, 0.4375, 0.375, 0.5, 0.375, 0.5, 0.9375, 0.4375, 0.9375, 0.4687, 1.0, 0.5, 0.8125, 0.4375, 0.8125, 0.4375, 0.875, 0.5, 0.875, 0.5, 0.5, 0.4375, 0.5, 0.4375, 0.5625, 0.5, 0.5625, 0.5, 0.375, 0.4375, 0.375, 0.4375, 0.4375, 0.5, 0.4375, 0.5, 0.5625, 0.4375, 0.5625, 0.4375, 0.625, 0.5, 0.625, 0.5, 0.875, 0.4375, 0.875, 0.4375, 0.9375, 0.5, 0.9375, 0.5, 0.625, 0.4375, 0.625, 0.4375, 0.6875, 0.5, 0.6875, 0.4375, 0.5, 0.375, 0.5, 0.375, 0.5625, 0.4375, 0.5625, 0.25, 0.5, 0.1875, 0.5, 0.1875, 0.5625, 0.25, 0.5625, 0.5, 0.6875, 0.4375, 0.6875, 0.4375, 0.75, 0.5, 0.75, 0.4375, 0.9375, 0.375, 0.9375, 0.4062, 1.0, 0.5, 0.25, 0.4375, 0.25, 0.4375, 0.3125, 0.5, 0.3125, 0.4375, 0.5625, 0.375, 0.5625, 0.375, 0.625, 0.4375, 0.625, 0.5, 0.75, 0.4375, 0.75, 0.4375, 0.8125, 0.5, 0.8125, 0.4375, 0.625, 0.375, 0.625, 0.375, 0.6875, 0.4375, 0.6875, 0.5, 0.4375, 0.4375, 0.4375, 0.4375, 0.5, 0.5, 0.5])
me_sphere.use_remesh_fix_poles = True
me_sphere.use_remesh_preserve_attributes = False
me_sphere.update()

# ---- objects
ob_sphere = bpy.data.objects.new('Sphere', me_sphere)

# ---- transforms, parenting, visibility, modifiers, constraints
ob_sphere.location = (0.0, 0.0, 0.0)

# ---- collection membership
col_collection.objects.link(ob_sphere)

# ---- scene / render settings (as saved in the file)
scene.frame_start = 1; scene.frame_end = 250; scene.frame_set(1)
scene.render.engine = 'BLENDER_EEVEE_NEXT'
scene.cycles.use_denoising = False
scene.cycles.samples = 128
scene.cycles.sampling_pattern = 'TABULATED_SOBOL'
scene.cycles.use_adaptive_sampling = False
scene.cycles.use_light_tree = False
scene.view_settings.view_transform = 'Filmic'
bpy.context.view_layer.update()

# ---- added for rendering (the .blend has no active camera and no usable light): camera, sun
cam_auto = bpy.data.cameras.new('AutoCamera')
cam_auto.lens = 50.0
cam_auto.sensor_width = 36.0
cam_auto.clip_end = 1000.0
ob_auto_camera = bpy.data.objects.new('AutoCamera', cam_auto)
scene.collection.objects.link(ob_auto_camera)
ob_auto_camera.location = (2.81748, -3.82865, 2.37145)
ob_auto_camera.rotation_euler = (1.09748, -7.21219e-08, 0.694738)
scene.camera = ob_auto_camera
light_auto_sun = bpy.data.lights.new('AutoSun', 'SUN')
light_auto_sun.energy = 3.0
light_auto_sun.angle = 0.0523599
ob_auto_sun = bpy.data.objects.new('AutoSun', light_auto_sun)
scene.collection.objects.link(ob_auto_sun)
ob_auto_sun.rotation_euler = (0.872665, 0.174533, 0.523599)
bpy.context.view_layer.update()
